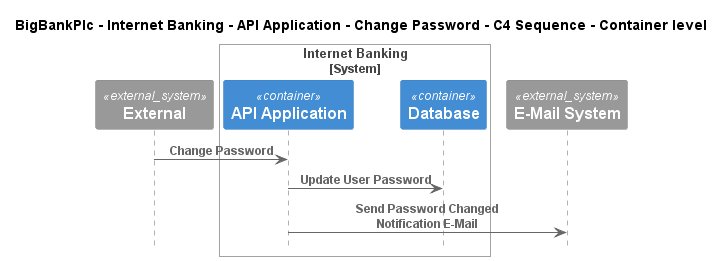

The diagram above was rendered by PlantUML. Its source (embedded in the PNG):
@startuml
!include ..\..\..\..\..\..\..\.c4s\C4_Sequence.puml

title BigBankPlc - Internet Banking - API Application - Change Password - C4 Sequence - Container level

System_Ext(C4InterFlow.SoftwareSystems.ExternalSystem, "External", "")

System_Boundary(BigBankPlc.SoftwareSystems.InternetBanking, "Internet Banking")
    Container(BigBankPlc.SoftwareSystems.InternetBanking.Containers.APIApplication, "API Application", "", "")
    ContainerDb(BigBankPlc.SoftwareSystems.InternetBanking.Containers.Database, "Database", "", "")
Boundary_End()
System_Ext(BigBankPlc.SoftwareSystems.EMailSystem, "E-Mail System", "")

Rel(C4InterFlow.SoftwareSystems.ExternalSystem, BigBankPlc.SoftwareSystems.InternetBanking.Containers.APIApplication, "Change Password")
Rel(BigBankPlc.SoftwareSystems.InternetBanking.Containers.APIApplication, BigBankPlc.SoftwareSystems.InternetBanking.Containers.Database, "Update User Password")
Rel(BigBankPlc.SoftwareSystems.InternetBanking.Containers.APIApplication, BigBankPlc.SoftwareSystems.EMailSystem, "Send Password Changed Notification E-Mail")


@enduml